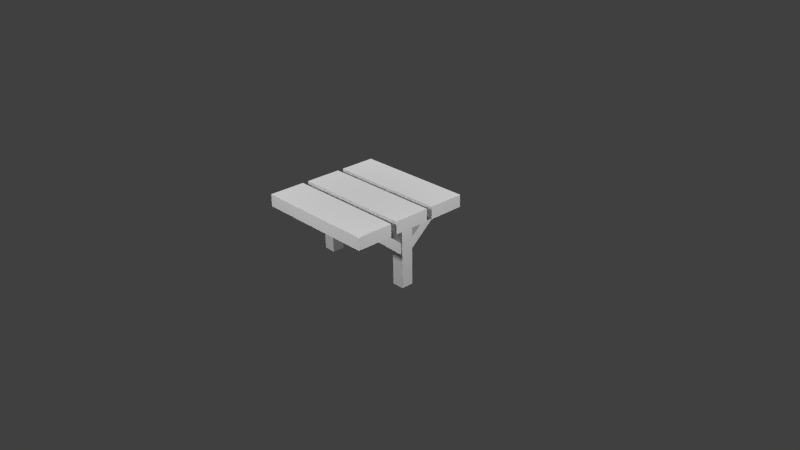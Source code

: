 # Source: WoodBridge.blend  (saved by Blender 2.69.0; exported with 4.5.12 LTS)
import bpy
from mathutils import Matrix  # noqa: F401  (used for matrix-valued properties, if any)

bpy.ops.wm.read_factory_settings(use_empty=True)
scene = bpy.context.scene
scene.name = 'Scene'

# ---- collections
col_collection_1 = bpy.data.collections.new('Collection 1'); scene.collection.children.link(col_collection_1)

# ---- materials (node trees are filled in below, after node groups)
mat_woodbridge = bpy.data.materials.new('WoodBridge')
mat_woodbridge.alpha_threshold = 0.0
mat_woodbridge.use_transparent_shadow = False
mat_woodbridge.roughness = 0.5
mat_woodbridge.specular_intensity = 0.0
mat_woodbridge.line_color = (0.0, 0.0, 0.0, 1.0)

# ---- material node trees

# ---- world
world_world = bpy.data.worlds.new('World'); scene.world = world_world
world_world.color = (0.05088, 0.05088, 0.05088)
world_world.use_sun_shadow = False
world_world.sun_shadow_jitter_overblur = 0.0
world_world.cycles.sampling_method = 'MANUAL'
world_world.cycles.sample_map_resolution = 256

# ---- cameras
cam_camera = bpy.data.cameras.new('Camera')
cam_camera.clip_end = 100.0
cam_camera.lens = 35.0
cam_camera.sensor_width = 32.0
cam_camera.sensor_height = 18.0
cam_camera.ortho_scale = 7.314
cam_camera.dof.focus_distance = 0.0
cam_camera.dof.aperture_fstop = 128.0

# ---- lights
light_lamp_003 = bpy.data.lights.new('Lamp.003', 'POINT')
light_lamp_003.transmission_factor = 0.0
light_lamp_003.cutoff_distance = 30.0
light_lamp_003.energy = 100.0
light_lamp_003.shadow_buffer_clip_start = 1.001
light_lamp_003.shadow_soft_size = 0.1
light_lamp_003.shadow_maximum_resolution = 0.006
light_lamp_003.use_absolute_resolution = True
light_lamp_003.cycles.use_multiple_importance_sampling = False
light_lamp_002 = bpy.data.lights.new('Lamp.002', 'POINT')
light_lamp_002.transmission_factor = 0.0
light_lamp_002.cutoff_distance = 30.0
light_lamp_002.energy = 100.0
light_lamp_002.shadow_buffer_clip_start = 1.001
light_lamp_002.shadow_soft_size = 0.1
light_lamp_002.shadow_maximum_resolution = 0.006
light_lamp_002.use_absolute_resolution = True
light_lamp_002.cycles.use_multiple_importance_sampling = False
light_lamp_001 = bpy.data.lights.new('Lamp.001', 'POINT')
light_lamp_001.transmission_factor = 0.0
light_lamp_001.cutoff_distance = 30.0
light_lamp_001.energy = 100.0
light_lamp_001.shadow_buffer_clip_start = 1.001
light_lamp_001.shadow_soft_size = 0.1
light_lamp_001.shadow_maximum_resolution = 0.006
light_lamp_001.use_absolute_resolution = True
light_lamp_001.cycles.use_multiple_importance_sampling = False
light_lamp = bpy.data.lights.new('Lamp', 'POINT')
light_lamp.transmission_factor = 0.0
light_lamp.cutoff_distance = 30.0
light_lamp.energy = 100.0
light_lamp.shadow_buffer_clip_start = 1.001
light_lamp.shadow_soft_size = 0.1
light_lamp.shadow_maximum_resolution = 0.006
light_lamp.use_absolute_resolution = True
light_lamp.cycles.use_multiple_importance_sampling = False

# ---- meshes
me_woodbridge = bpy.data.meshes.new('WoodBridge')
me_woodbridge.from_pydata([(0.4703, 0.4703, 0.006555), (0.4703, 0.1881, 0.006555), (-0.4703, 0.1881, 0.006555), (-0.4702, 0.4703, 0.006555), (0.4703, 0.4702, 0.1006), (0.4702, 0.1881, 0.1006), (-0.4703, 0.1881, 0.1006), (-0.4703, 0.4703, 0.1006), (-0.4232, -0.04703, -0.4637), (-0.4232, 0.04703, -0.4637), (-0.3292, 0.04703, -0.4637), (-0.3292, -0.04703, -0.4637), (-0.4232, -0.04703, 0.006555), (-0.4232, 0.04703, 0.006555), (-0.3292, 0.04703, 0.006555), (-0.3292, -0.04703, 0.006555), (-0.4101, -0.0009672, -0.1563), (-0.4101, 0.04256, -0.2081), (-0.3423, 0.04256, -0.2081), (-0.3423, -0.0009672, -0.1563), (-0.4101, 0.2584, 0.06137), (-0.4101, 0.3019, 0.009493), (-0.3423, 0.3019, 0.009493), (-0.3423, 0.2584, 0.06137), (-0.4101, 0.0009672, -0.1563), (-0.4101, -0.04256, -0.2081), (-0.3423, -0.04256, -0.2081), (-0.3423, 0.0009672, -0.1563), (-0.4101, -0.2584, 0.06137), (-0.4101, -0.3019, 0.009493), (-0.3423, -0.3019, 0.009493), (-0.3423, -0.2584, 0.06137), (0.4703, 0.1411, 0.006555), (0.4703, -0.1411, 0.006555), (-0.4703, -0.1411, 0.006555), (-0.4702, 0.1411, 0.006555), (0.4703, 0.1411, 0.1006), (0.4702, -0.1411, 0.1006), (-0.4703, -0.1411, 0.1006), (-0.4703, 0.1411, 0.1006), (0.4703, -0.1881, 0.006555), (0.4703, -0.4703, 0.006555), (-0.4703, -0.4702, 0.006555), (-0.4702, -0.1881, 0.006555), (0.4703, -0.1881, 0.1006), (0.4702, -0.4703, 0.1006), (-0.4703, -0.4702, 0.1006), (-0.4703, -0.1881, 0.1006), (0.4232, -0.04703, -0.4637), (0.4232, 0.04703, -0.4637), (0.3292, 0.04703, -0.4637), (0.3292, -0.04703, -0.4637), (0.4232, -0.04703, 0.006555), (0.4232, 0.04703, 0.006555), (0.3292, 0.04703, 0.006555), (0.3292, -0.04703, 0.006555), (0.4101, -0.0009672, -0.1563), (0.4101, 0.04256, -0.2081), (0.3423, 0.04256, -0.2081), (0.3423, -0.0009672, -0.1563), (0.4101, 0.2584, 0.06137), (0.4101, 0.3019, 0.009493), (0.3423, 0.3019, 0.009493), (0.3423, 0.2584, 0.06137), (0.4101, 0.0009672, -0.1563), (0.4101, -0.04256, -0.2081), (0.3423, -0.04256, -0.2081), (0.3423, 0.0009672, -0.1563), (0.4101, -0.2584, 0.06137), (0.4101, -0.3019, 0.009493), (0.3423, -0.3019, 0.009493), (0.3423, -0.2584, 0.06137)], [], [(0, 1, 2, 3), (4, 7, 6, 5), (0, 4, 5, 1), (1, 5, 6, 2), (2, 6, 7, 3), (4, 0, 3, 7), (12, 13, 9, 8), (13, 14, 10, 9), (14, 15, 11, 10), (15, 12, 8, 11), (20, 21, 17, 16), (21, 22, 18, 17), (22, 23, 19, 18), (23, 20, 16, 19), (28, 24, 25, 29), (29, 25, 26, 30), (30, 26, 27, 31), (31, 27, 24, 28), (32, 33, 34, 35), (36, 39, 38, 37), (32, 36, 37, 33), (33, 37, 38, 34), (34, 38, 39, 35), (36, 32, 35, 39), (40, 41, 42, 43), (44, 47, 46, 45), (40, 44, 45, 41), (41, 45, 46, 42), (42, 46, 47, 43), (44, 40, 43, 47), (52, 48, 49, 53), (53, 49, 50, 54), (54, 50, 51, 55), (55, 51, 48, 52), (60, 56, 57, 61), (61, 57, 58, 62), (62, 58, 59, 63), (63, 59, 56, 60), (68, 69, 65, 64), (69, 70, 66, 65), (70, 71, 67, 66), (71, 68, 64, 67)])
_uv = me_woodbridge.uv_layers.new(name='UVMap')
_uv.uv.foreach_set('vector', [0.4624, 0.01345, 0.4624, 0.1259, 0.08759, 0.1259, 0.08759, 0.01345, 0.4624, 0.2758, 0.08759, 0.2758, 0.08759, 0.1634, 0.4624, 0.1634, 0.4999, 0.2758, 0.4624, 0.2758, 0.4624, 0.1634, 0.4999, 0.1634, 0.4624, 0.1259, 0.4624, 0.1634, 0.08759, 0.1634, 0.08759, 0.1259, 0.05011, 0.1634, 0.08759, 0.1634, 0.08759, 0.2758, 0.05011, 0.2758, 0.4624, 0.2758, 0.4624, 0.3133, 0.08759, 0.3133, 0.08759, 0.2758, 0.5527, 0.2052, 0.5527, 0.1219, 0.9691, 0.1219, 0.9691, 0.2052, 0.5527, 0.1219, 0.5527, 0.03861, 0.9691, 0.03861, 0.9691, 0.1219, 0.5527, 0.3717, 0.5527, 0.2885, 0.9691, 0.2885, 0.9691, 0.3717, 0.5527, 0.2885, 0.5527, 0.2052, 0.9691, 0.2052, 0.9691, 0.2885, 0.6195, 0.67, 0.6195, 0.61, 0.9194, 0.61, 0.9194, 0.67, 0.6195, 0.61, 0.6195, 0.55, 0.9194, 0.55, 0.9194, 0.61, 0.6195, 0.55, 0.6195, 0.4901, 0.9194, 0.4901, 0.9194, 0.55, 0.6195, 0.7299, 0.6195, 0.67, 0.9194, 0.67, 0.9194, 0.7299, 0.6195, 0.67, 0.9194, 0.67, 0.9194, 0.61, 0.6195, 0.61, 0.6195, 0.61, 0.9194, 0.61, 0.9194, 0.55, 0.6195, 0.55, 0.6195, 0.55, 0.9194, 0.55, 0.9194, 0.4901, 0.6195, 0.4901, 0.6195, 0.7299, 0.9194, 0.7299, 0.9194, 0.67, 0.6195, 0.67, 0.4624, 0.3485, 0.4624, 0.461, 0.08759, 0.461, 0.08759, 0.3485, 0.4624, 0.6109, 0.08759, 0.6109, 0.08759, 0.4985, 0.4624, 0.4985, 0.4999, 0.6109, 0.4624, 0.6109, 0.4624, 0.4985, 0.4999, 0.4985, 0.4624, 0.461, 0.4624, 0.4985, 0.08759, 0.4985, 0.08759, 0.461, 0.05011, 0.4985, 0.08759, 0.4985, 0.08759, 0.6109, 0.05011, 0.6109, 0.4624, 0.6109, 0.4624, 0.6484, 0.08759, 0.6484, 0.08759, 0.6109, 0.4655, 0.6817, 0.4655, 0.7941, 0.09072, 0.7941, 0.09072, 0.6817, 0.4655, 0.944, 0.09072, 0.944, 0.09072, 0.8316, 0.4655, 0.8316, 0.503, 0.944, 0.4655, 0.944, 0.4655, 0.8316, 0.503, 0.8316, 0.4655, 0.7941, 0.4655, 0.8316, 0.09072, 0.8316, 0.09072, 0.7941, 0.05324, 0.8316, 0.09072, 0.8316, 0.09072, 0.944, 0.05324, 0.944, 0.4655, 0.944, 0.4655, 0.9815, 0.09072, 0.9815, 0.09072, 0.944, 0.5527, 0.2052, 0.9691, 0.2052, 0.9691, 0.1219, 0.5527, 0.1219, 0.5527, 0.1219, 0.9691, 0.1219, 0.9691, 0.03861, 0.5527, 0.03861, 0.5527, 0.3717, 0.9691, 0.3717, 0.9691, 0.2885, 0.5527, 0.2885, 0.5527, 0.2885, 0.9691, 0.2885, 0.9691, 0.2052, 0.5527, 0.2052, 0.6195, 0.67, 0.9194, 0.67, 0.9194, 0.61, 0.6195, 0.61, 0.6195, 0.61, 0.9194, 0.61, 0.9194, 0.55, 0.6195, 0.55, 0.6195, 0.55, 0.9194, 0.55, 0.9194, 0.4901, 0.6195, 0.4901, 0.6195, 0.7299, 0.9194, 0.7299, 0.9194, 0.67, 0.6195, 0.67, 0.6195, 0.67, 0.6195, 0.61, 0.9194, 0.61, 0.9194, 0.67, 0.6195, 0.61, 0.6195, 0.55, 0.9194, 0.55, 0.9194, 0.61, 0.6195, 0.55, 0.6195, 0.4901, 0.9194, 0.4901, 0.9194, 0.55, 0.6195, 0.7299, 0.6195, 0.67, 0.9194, 0.67, 0.9194, 0.7299])
me_woodbridge.materials.append(mat_woodbridge)
me_woodbridge.use_remesh_preserve_volume = False
me_woodbridge.use_remesh_preserve_attributes = False
me_woodbridge.use_mirror_vertex_groups = False
me_woodbridge.update()

# ---- objects
ob_lamp_003 = bpy.data.objects.new('Lamp.003', light_lamp_003)
ob_lamp_002 = bpy.data.objects.new('Lamp.002', light_lamp_002)
ob_lamp_001 = bpy.data.objects.new('Lamp.001', light_lamp_001)
ob_woodbridge = bpy.data.objects.new('WoodBridge', me_woodbridge)
ob_lamp = bpy.data.objects.new('Lamp', light_lamp)
ob_camera = bpy.data.objects.new('Camera', cam_camera)

# ---- transforms, parenting, visibility, modifiers, constraints
ob_lamp_003.location = (-0.01361, -2.371, 1.134)
ob_lamp_003.rotation_euler = (0.6503, 0.05522, 1.866)
ob_lamp_003.scale = (0.594, 0.594, 0.594)
ob_lamp_003.lock_rotations_4d = False
ob_lamp_003.empty_display_type = 'ARROWS'
ob_lamp_003.color = (0.0, 0.0, 0.0, 0.0)
ob_lamp_003.lineart.crease_threshold = 0.0
ob_lamp_002.location = (-0.01361, 2.381, 1.134)
ob_lamp_002.rotation_euler = (0.6503, 0.05522, 1.866)
ob_lamp_002.scale = (0.594, 0.594, 0.594)
ob_lamp_002.lock_rotations_4d = False
ob_lamp_002.empty_display_type = 'ARROWS'
ob_lamp_002.color = (0.0, 0.0, 0.0, 0.0)
ob_lamp_002.lineart.crease_threshold = 0.0
ob_lamp_001.location = (-2.39, 0.005454, 1.134)
ob_lamp_001.rotation_euler = (0.6503, 0.05522, 1.866)
ob_lamp_001.scale = (0.594, 0.594, 0.594)
ob_lamp_001.lock_rotations_4d = False
ob_lamp_001.empty_display_type = 'ARROWS'
ob_lamp_001.color = (0.0, 0.0, 0.0, 0.0)
ob_lamp_001.lineart.crease_threshold = 0.0
ob_woodbridge.location = (0.0, 0.0, 0.0)
ob_woodbridge.lock_rotations_4d = False
ob_woodbridge.empty_display_type = 'ARROWS'
ob_woodbridge.lineart.crease_threshold = 0.0
ob_lamp.location = (2.422, 0.005454, 1.134)
ob_lamp.rotation_euler = (0.6503, 0.05522, 1.866)
ob_lamp.scale = (0.594, 0.594, 0.594)
ob_lamp.lock_rotations_4d = False
ob_lamp.empty_display_type = 'ARROWS'
ob_lamp.color = (0.0, 0.0, 0.0, 0.0)
ob_lamp.lineart.crease_threshold = 0.0
ob_camera.location = (4.259, -3.642, 2.644)
ob_camera.rotation_euler = (1.109, 0.01082, 0.8149)
ob_camera.lock_rotations_4d = False
ob_camera.empty_display_type = 'ARROWS'
ob_camera.color = (0.0, 0.0, 0.0, 0.0)
ob_camera.display_type = 'WIRE'
ob_camera.lineart.crease_threshold = 0.0

# ---- collection membership
col_collection_1.objects.link(ob_lamp_003)
col_collection_1.objects.link(ob_lamp_002)
col_collection_1.objects.link(ob_lamp_001)
col_collection_1.objects.link(ob_woodbridge)
col_collection_1.objects.link(ob_lamp)
col_collection_1.objects.link(ob_camera)

# ---- scene / render settings (as saved in the file)
scene.camera = ob_camera
scene.frame_start = 1; scene.frame_end = 250; scene.frame_set(1)
scene.render.engine = 'BLENDER_EEVEE_NEXT'
scene.render.image_settings.compression = 90
scene.render.resolution_percentage = 50
scene.render.dither_intensity = 0.0
scene.cycles.use_denoising = False
scene.cycles.samples = 10
scene.cycles.sampling_pattern = 'TABULATED_SOBOL'
scene.cycles.light_sampling_threshold = 0.0
scene.cycles.use_adaptive_sampling = False
scene.cycles.use_light_tree = False
scene.cycles.blur_glossy = 0.0
scene.cycles.volume_bounces = 1
scene.cycles.pixel_filter_type = 'GAUSSIAN'
scene.cycles.sample_clamp_indirect = 0.0
scene.view_settings.view_transform = 'Standard'
bpy.context.view_layer.update()

